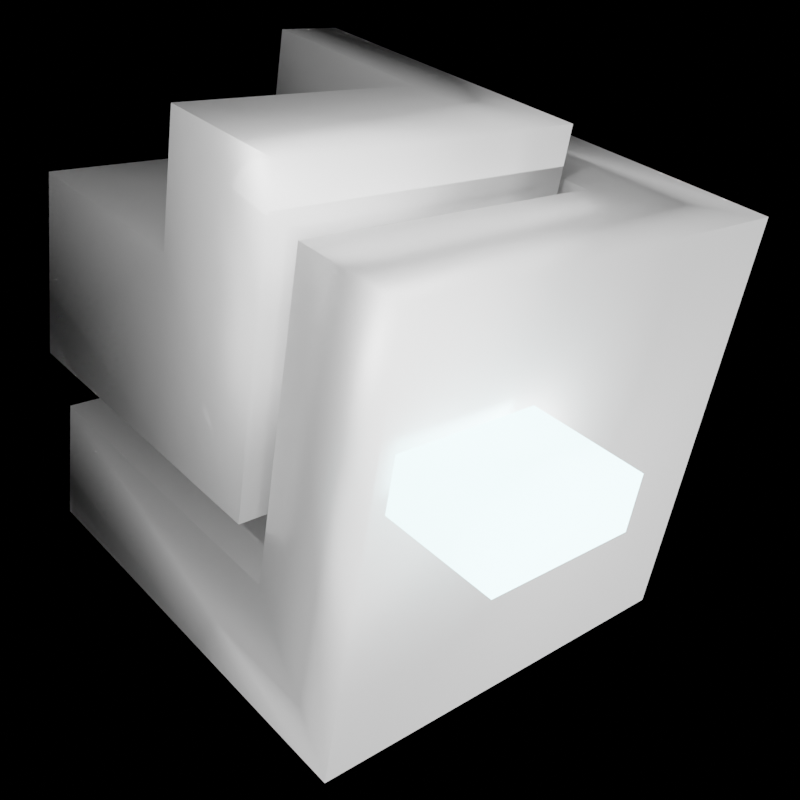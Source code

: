 # Source: omni_test_cube2.blend  (saved by Blender 4.2.66; exported with 4.5.12 LTS)
import bpy
from mathutils import Matrix  # noqa: F401  (used for matrix-valued properties, if any)

bpy.ops.wm.read_factory_settings(use_empty=True)
scene = bpy.context.scene
scene.name = 'Scene'

# ---- collections
col_collection = bpy.data.collections.new('Collection'); scene.collection.children.link(col_collection)

# ---- materials (node trees are filled in below, after node groups)
mat_material = bpy.data.materials.new('Material')
mat_material.alpha_threshold = 0.0
mat_material.use_transparent_shadow = False
mat_material.roughness = 0.5
mat_material.line_color = (0.0, 0.0, 0.0, 1.0)
mat_glow_mat = bpy.data.materials.new('glow mat')
mat_glow_mat.use_backface_culling_shadow = True

# ---- material node trees
mat_material.use_nodes = True; mat_material.node_tree.nodes.clear()
_N = mat_material.node_tree.nodes; _L = mat_material.node_tree.links
n0 = _N.new('ShaderNodeOutputMaterial'); n0.name = 'Material Output'; n0.location = (300, 300)
n1 = _N.new('ShaderNodeBsdfPrincipled'); n1.name = 'Principled BSDF'; n1.location = (10, 300)
n1.inputs[1].default_value = 0.6114
n1.inputs[2].default_value = 0.4352
n1.inputs[3].default_value = 1.45
_L.new(n1.outputs[0], n0.inputs[0])
n0.is_active_output = True
mat_glow_mat.use_nodes = True; mat_glow_mat.node_tree.nodes.clear()
_N = mat_glow_mat.node_tree.nodes; _L = mat_glow_mat.node_tree.links
n0 = _N.new('ShaderNodeBsdfPrincipled'); n0.name = 'Principled BSDF'; n0.location = (10, 300)
n0.inputs[0].default_value = (0.5327, 0.723, 0.8003, 1.0)
n0.inputs[1].default_value = 1.0
n0.inputs[2].default_value = 1.0
n0.inputs[13].default_value = 1.0
n0.inputs[20].default_value = 0.0
n0.inputs[27].default_value = (0.5221, 0.9755, 1.0, 1.0)
n0.inputs[28].default_value = 10.0
n1 = _N.new('ShaderNodeOutputMaterial'); n1.name = 'Material Output'; n1.location = (300, 300)
_L.new(n0.outputs[0], n1.inputs[0])
n1.is_active_output = True

# ---- world
world_world = bpy.data.worlds.new('World'); scene.world = world_world
world_world.use_nodes = True; world_world.node_tree.nodes.clear()
_N = world_world.node_tree.nodes; _L = world_world.node_tree.links
n0 = _N.new('ShaderNodeOutputWorld'); n0.name = 'World Output'; n0.location = (300, 300)
n1 = _N.new('ShaderNodeBackground'); n1.name = 'Background'; n1.location = (10, 300)
n1.inputs[0].default_value = (0.0, 0.0, 0.0, 1.0)
_L.new(n1.outputs[0], n0.inputs[0])
n0.is_active_output = True
world_world.color = (0.05088, 0.05088, 0.05088)
world_world.use_sun_shadow = False
world_world.sun_shadow_jitter_overblur = 0.0

# ---- cameras
cam_camera = bpy.data.cameras.new('Camera')
cam_camera.clip_end = 100.0
cam_camera.ortho_scale = 7.314

# ---- lights
light_light = bpy.data.lights.new('Light', 'POINT')
light_light.transmission_factor = 0.0
light_light.energy = 1000.0
light_light.shadow_soft_size = 0.57
light_light.shadow_maximum_resolution = 0.006
light_light.use_absolute_resolution = True
light_sun = bpy.data.lights.new('Sun', 'SUN')
light_sun.transmission_factor = 0.0
light_light_008 = bpy.data.lights.new('Light.008', 'POINT')
light_light_008.transmission_factor = 0.0
light_light_008.energy = 1000.0
light_light_008.shadow_soft_size = 0.1
light_light_008.shadow_maximum_resolution = 0.006
light_light_008.use_absolute_resolution = True
light_light_009 = bpy.data.lights.new('Light.009', 'POINT')
light_light_009.transmission_factor = 0.0
light_light_009.energy = 1000.0
light_light_009.shadow_soft_size = 3.71
light_light_009.shadow_maximum_resolution = 0.006
light_light_009.use_absolute_resolution = True
light_light_010 = bpy.data.lights.new('Light.010', 'POINT')
light_light_010.transmission_factor = 0.0
light_light_010.energy = 1000.0
light_light_010.shadow_soft_size = 3.71
light_light_010.shadow_maximum_resolution = 0.006
light_light_010.use_absolute_resolution = True
light_light_011 = bpy.data.lights.new('Light.011', 'POINT')
light_light_011.transmission_factor = 0.0
light_light_011.energy = 1000.0
light_light_011.shadow_soft_size = 3.71
light_light_011.shadow_maximum_resolution = 0.006
light_light_011.use_absolute_resolution = True

# ---- meshes
me_cube = bpy.data.meshes.new('Cube')
me_cube.from_pydata([(1.0, 1.0, 1.0), (0.45, -0.4895, -0.4041), (1.0, 1.0, -1.0), (1.0, -1.0, 1.0), (0.45, -0.4895, 1.0), (1.0, -1.0, -1.0), (-1.0, -0.4895, -0.4041), (-1.0, -0.4895, 1.0), (-1.0, 1.0, -1.0), (-1.0, -1.0, 1.0), (-1.0, -1.0, -1.0), (-1.0, 1.0, -0.4041), (0.45, 1.0, 1.0), (0.45, 1.0, -0.4041)], [], [(7, 9, 3, 0, 12, 4), (5, 3, 9, 10), (8, 10, 9, 7, 6, 11), (8, 2, 5, 10), (2, 0, 3, 5), (12, 0, 2, 8, 11, 13), (1, 6, 7, 4), (6, 1, 13, 11), (13, 1, 4, 12)])
me_cube.polygons.foreach_set('use_smooth', [True] * 9)
_uv = me_cube.uv_layers.new(name='UVMap')
_uv.uv.foreach_set('vector', [0.3333, 0.4184, 0.3333, 0.3333, 0.6667, 0.3333, 0.6667, 0.6667, 0.575, 0.6667, 0.575, 0.4184, 0.3333, 0.6667, 9.273e-09, 0.6667, 3.444e-08, 0.3333, 0.3333, 0.3333, 0.3333, 2.517e-08, 0.3333, 0.3333, 1.457e-08, 0.3333, 2.099e-08, 0.2482, 0.234, 0.2482, 0.234, 1.767e-08, 1.0, 0.3333, 0.6667, 0.3333, 0.6667, 0.0, 1.0, 0.0, 0.6667, 0.3333, 0.3333, 0.3333, 0.3333, 5.298e-09, 0.6667, 3.046e-08, 0.6667, 0.425, 0.6667, 0.3333, 1.0, 0.3333, 1.0, 0.6667, 0.9007, 0.6667, 0.9007, 0.425, 0.7097, 0.6667, 0.7097, 0.9083, 0.4757, 0.9083, 0.4757, 0.6667, 0.0, 0.6667, 0.2417, 0.6667, 0.2417, 0.9149, 0.0, 0.9149, 0.4757, 0.6667, 0.4757, 0.9149, 0.2417, 0.9149, 0.2417, 0.6667])
me_cube.materials.append(mat_material)
me_cube.use_mirror_vertex_groups = False
me_cube.update()
me_cube_001 = bpy.data.meshes.new('Cube.001')
me_cube_001.from_pydata([(1.0, -1.0, -1.0), (0.6843, -0.3899, -0.149), (1.0, -1.0, 0.4041), (0.6849, -0.4051, 0.4041), (-0.45, -1.0, -1.0), (-0.45, -0.4051, 0.4041), (-0.45, -1.0, 0.4041), (-0.45, 0.4895, -1.0), (1.0, 0.4895, -1.0), (1.0, 0.4895, 0.4041), (0.6849, 0.4895, 0.4041), (-0.45, -0.4055, -0.149), (-0.45, 0.4895, -0.149), (0.6843, 0.4895, -0.149), (-0.45, -0.4055, 0.4041), (-0.4536, -1.0, -0.1543), (-0.45, -0.4021, -1.0), (1.0, 0.4895, -0.1543), (0.7131, 0.4895, -1.0), (1.0, -0.4104, 0.4041), (0.6932, -1.0, 0.4041), (1.0, -1.0, -0.1656), (0.6855, -1.0, -0.1599), (0.6764, -1.0, -1.0), (1.0, -0.3954, -1.0), (1.0, -0.3954, -0.16), (0.6918, -0.3966, -1.0)], [], [(21, 2, 20, 22), (23, 26, 24, 0), (21, 25, 19, 2), (6, 14, 5, 11, 15), (3, 1, 11, 5), (10, 13, 1, 3), (12, 11, 1, 13), (7, 16, 11, 12), (9, 10, 3, 19), (4, 15, 11, 16), (13, 18, 7, 12), (8, 18, 13, 17), (17, 13, 10, 9), (2, 19, 3, 20), (5, 6, 20, 3), (20, 6, 15, 22), (0, 21, 22, 23), (23, 22, 15, 4), (17, 9, 19, 25), (21, 0, 24, 25), (24, 8, 17, 25), (18, 8, 24, 26), (16, 7, 18, 26), (23, 4, 16, 26)])
me_cube_001.polygons.foreach_set('use_smooth', [True] * 24)
_uv = me_cube_001.uv_layers.new(name='UVMap')
_uv.uv.foreach_set('vector', [0.7848, 0.6838, 0.6524, 0.6838, 0.6524, 0.6125, 0.7835, 0.6107, 0.07518, 0.0, 0.07161, 0.1402, 0.0, 0.1405, 0.0, 0.0, 0.4586, 0.3461, 0.4573, 0.4865, 0.3262, 0.4831, 0.3262, 0.3461, 0.3262, 0.3461, 0.3262, 0.4842, 0.3262, 0.4843, 0.1977, 0.4842, 0.1965, 0.3461, 0.1285, 0.9558, 1.022e-08, 0.9557, -1.135e-09, 0.6921, 0.1285, 0.6921, 0.257, 0.9, 0.1285, 0.9, 0.1285, 0.6957, 0.257, 0.6921, 0.6524, 0.6838, 0.8604, 0.6838, 0.8567, 0.9473, 0.6524, 0.9473, 4.817e-08, 0.6921, 2.586e-08, 0.485, 0.1977, 0.4842, 0.1977, 0.6921, 0.6738, 0.3461, 0.6006, 0.3461, 0.6006, 0.1382, 0.6738, 0.137, 1.024e-08, 0.3461, 0.1965, 0.3461, 0.1977, 0.4842, 2.586e-08, 0.485, 0.8023, 0.07334, 1.0, 0.06666, 1.0, 0.3369, 0.8023, 0.3369, 1.0, 1.892e-06, 1.0, 0.06666, 0.8023, 0.07334, 0.8035, 7.532e-07, 0.8035, 7.532e-07, 0.8023, 0.07334, 0.6738, 0.07321, 0.6738, 9.869e-10, 0.6738, 0.0, 0.6738, 0.137, 0.6006, 0.1382, 0.6025, 0.0, 0.3369, 0.1382, 0.3369, 0.0, 0.6025, 0.0, 0.6006, 0.1382, 0.6524, 0.6125, 0.6524, 0.3469, 0.7822, 0.3461, 0.7835, 0.6107, 0.9787, 0.6838, 0.7848, 0.6838, 0.7835, 0.6107, 0.9787, 0.6086, 0.9787, 0.6086, 0.7835, 0.6107, 0.7822, 0.3461, 0.9787, 0.3469, 0.456, 0.6921, 0.3262, 0.6921, 0.3262, 0.4831, 0.4573, 0.4865, 0.4586, 0.3461, 0.6524, 0.3461, 0.6524, 0.4865, 0.4573, 0.4865, 0.6524, 0.4865, 0.6524, 0.6921, 0.456, 0.6921, 0.4573, 0.4865, 0.06666, 0.3461, 0.0, 0.3461, 0.0, 0.1405, 0.07161, 0.1402, 0.3369, 0.1389, 0.3369, 0.3461, 0.06666, 0.3461, 0.07161, 0.1402, 0.07518, 0.0, 0.3369, 0.0, 0.3369, 0.1389, 0.07161, 0.1402])
me_cube_001.materials.append(mat_material)
me_cube_001.use_mirror_vertex_groups = False
me_cube_001.update()
me_cube_002 = bpy.data.meshes.new('Cube.002')
me_cube_002.from_pydata([(0.9791, -0.9847, -0.9705), (0.7919, -0.8341, -0.7862), (0.9791, -0.9847, -0.4289), (-0.229, -0.9847, -0.4289), (-0.229, -0.9847, -0.9705), (0.9791, -0.09012, -0.9705), (-0.229, -0.09012, -0.9705), (0.9791, -0.09012, -0.4289), (-0.229, -0.8341, -0.4289), (0.7919, -0.09012, -0.4289), (0.7919, -0.8341, -0.4289), (-0.229, -0.8341, -0.7862), (-0.229, -0.09012, -0.7862), (0.7919, -0.09012, -0.7862)], [], [(3, 4, 0, 2), (0, 4, 6, 5), (7, 2, 0, 5), (8, 3, 2, 7, 9, 10), (6, 4, 3, 8, 11, 12), (7, 5, 6, 12, 13, 9), (11, 8, 10, 1), (12, 11, 1, 13), (1, 10, 9, 13)])
me_cube_002.polygons.foreach_set('use_smooth', [True] * 9)
_uv = me_cube_002.uv_layers.new(name='UVMap')
_uv.uv.foreach_set('vector', [0.4427, 0.8919, 0.375, 0.8919, 0.375, 0.75, 0.4427, 0.75, 0.375, 0.75, 0.2331, 0.75, 0.2331, 0.6382, 0.375, 0.6382, 0.4427, 0.6382, 0.4427, 0.75, 0.375, 0.75, 0.375, 0.6382, 0.875, 0.593, 0.875, 0.6118, 0.7331, 0.6118, 0.7331, 0.5, 0.7551, 0.5, 0.7551, 0.593, 0.5573, 0.25, 0.5573, 0.1382, 0.625, 0.1382, 0.625, 0.157, 0.5803, 0.157, 0.5803, 0.25, 0.625, 0.3919, 0.5573, 0.3919, 0.5573, 0.25, 0.5803, 0.25, 0.5803, 0.3699, 0.625, 0.3699, 0.375, 0.8658, 0.4181, 0.8658, 0.4181, 0.75, 0.375, 0.75, 0.2592, 0.6602, 0.2592, 0.75, 0.375, 0.75, 0.375, 0.6602, 0.375, 0.75, 0.4181, 0.75, 0.4181, 0.6602, 0.375, 0.6602])
me_cube_002.materials.append(mat_material)
me_cube_002.use_mirror_vertex_groups = False
me_cube_002.update()
me_cube_004 = bpy.data.meshes.new('Cube.004')
me_cube_004.from_pydata([(0.79, -0.8447, -0.9025), (0.1724, -0.3875, -0.6805), (0.1724, -0.8447, -0.6805), (0.1724, -0.8447, -0.9025), (0.79, -0.8447, -0.6805), (0.1724, -0.3875, -0.9025), (0.79, -0.3875, -0.9025), (0.79, -0.3875, -0.6805)], [], [(2, 3, 0, 4), (5, 6, 0, 3), (7, 4, 0, 6), (7, 1, 2, 4), (3, 2, 1, 5), (1, 7, 6, 5)])
me_cube_004.polygons.foreach_set('use_smooth', [True] * 6)
_uv = me_cube_004.uv_layers.new(name='UVMap')
_uv.uv.foreach_set('vector', [0.4198, 0.8669, 0.375, 0.8669, 0.375, 0.75, 0.4198, 0.75, 0.2581, 0.6578, 0.375, 0.6578, 0.375, 0.75, 0.2581, 0.75, 0.4198, 0.6578, 0.4198, 0.75, 0.375, 0.75, 0.375, 0.6578, 0.7581, 0.5, 0.875, 0.5, 0.875, 0.5922, 0.7581, 0.5922, 0.5802, 0.1578, 0.625, 0.1578, 0.625, 0.25, 0.5802, 0.25, 0.625, 0.25, 0.625, 0.3669, 0.5802, 0.3669, 0.5802, 0.25])
me_cube_004.materials.append(mat_glow_mat)
me_cube_004.use_mirror_vertex_groups = False
me_cube_004.update()

# ---- objects
ob_cube = bpy.data.objects.new('Cube', me_cube)
ob_light = bpy.data.objects.new('Light', light_light)
ob_camera = bpy.data.objects.new('Camera', cam_camera)
ob_cube_001 = bpy.data.objects.new('Cube.001', me_cube_001)
ob_sun = bpy.data.objects.new('Sun', light_sun)
ob_cube_002 = bpy.data.objects.new('Cube.002', me_cube_002)
ob_cube_003 = bpy.data.objects.new('Cube.003', me_cube_004)
ob_light_001 = bpy.data.objects.new('Light.001', light_light_008)
ob_light_002 = bpy.data.objects.new('Light.002', light_light_009)
ob_light_003 = bpy.data.objects.new('Light.003', light_light_010)
ob_light_004 = bpy.data.objects.new('Light.004', light_light_011)
ob_empty = bpy.data.objects.new('Empty', None)

# ---- transforms, parenting, visibility, modifiers, constraints
ob_cube.location = (-0.7195, 0.7504, -0.1707)
ob_cube.rotation_euler = (3.142, -3.34, 0.255)
ob_cube.lock_rotations_4d = False
ob_cube.empty_display_type = 'ARROWS'
ob_cube.lineart.crease_threshold = 0.0
ob_light.location = (0.5846, 10.08, 1.689)
ob_light.rotation_euler = (0.6503, 0.05522, 1.866)
ob_light.lock_rotations_4d = False
ob_light.empty_display_type = 'ARROWS'
ob_light.color = (0.0, 0.0, 0.0, 0.0)
ob_light.lineart.crease_threshold = 0.0
ob_camera.parent = ob_empty
ob_camera.location = (3.876, -2.229, 2.727)
ob_camera.rotation_euler = (0.9237, -0.0, 0.8149)
ob_camera.lock_rotations_4d = False
ob_camera.empty_display_type = 'ARROWS'
ob_camera.color = (0.0, 0.0, 0.0, 0.0)
ob_camera.display_type = 'WIRE'
ob_camera.lineart.crease_threshold = 0.0
ob_cube_001.location = (-0.1571, 0.265, 0.7652)
ob_cube_001.rotation_euler = (3.142, -3.34, 0.255)
ob_cube_001.lock_rotations_4d = False
ob_cube_001.empty_display_type = 'ARROWS'
ob_cube_001.lineart.crease_threshold = 0.0
ob_sun.location = (0.0, 0.0, 2.631)
ob_sun.rotation_euler = (-2.169, -1.301, -5.223)
ob_cube_002.location = (-13.74, 3.1, -0.6292)
ob_cube_002.rotation_euler = (3.142, -3.34, 0.255)
ob_cube_002.lock_rotations_4d = False
ob_cube_002.empty_display_type = 'ARROWS'
ob_cube_002.lineart.crease_threshold = 0.0
ob_cube_003.location = (0.002245, 1.639, 1.275)
ob_cube_003.rotation_euler = (3.142, -3.34, 0.255)
ob_cube_003.scale = (1.035, 1.035, 1.035)
ob_cube_003.lock_rotations_4d = False
ob_cube_003.empty_display_type = 'ARROWS'
ob_cube_003.visible_shadow = False
ob_cube_003.lineart.crease_threshold = 0.0
ob_light_001.location = (3.42, 4.473, 6.593)
ob_light_001.rotation_euler = (0.6503, 0.05522, 1.866)
ob_light_001.lock_rotations_4d = False
ob_light_001.empty_display_type = 'ARROWS'
ob_light_001.color = (0.0, 0.0, 0.0, 0.0)
ob_light_001.lineart.crease_threshold = 0.0
ob_light_002.location = (1.296, 5.463, 3.857)
ob_light_002.rotation_euler = (0.6503, 0.05522, 1.866)
ob_light_002.lock_rotations_4d = False
ob_light_002.empty_display_type = 'ARROWS'
ob_light_002.color = (0.0, 0.0, 0.0, 0.0)
ob_light_002.lineart.crease_threshold = 0.0
ob_light_003.location = (2.211, 5.028, -0.6219)
ob_light_003.rotation_euler = (0.6503, 0.05522, 1.866)
ob_light_003.lock_rotations_4d = False
ob_light_003.empty_display_type = 'ARROWS'
ob_light_003.color = (0.0, 0.0, 0.0, 0.0)
ob_light_003.lineart.crease_threshold = 0.0
ob_light_004.location = (0.0656, 3.112, 3.603)
ob_light_004.rotation_euler = (0.6503, 0.05522, 1.866)
ob_light_004.lock_rotations_4d = False
ob_light_004.empty_display_type = 'ARROWS'
ob_light_004.color = (0.0, 0.0, 0.0, 0.0)
ob_light_004.lineart.crease_threshold = 0.0
ob_empty.location = (0.0, 0.0, 0.0)
ob_empty.rotation_euler = (0.0, -0.0, 1.862)

# ---- collection membership
col_collection.objects.link(ob_cube)
col_collection.objects.link(ob_light)
col_collection.objects.link(ob_camera)
col_collection.objects.link(ob_cube_001)
col_collection.objects.link(ob_sun)
col_collection.objects.link(ob_cube_002)
col_collection.objects.link(ob_cube_003)
col_collection.objects.link(ob_light_001)
col_collection.objects.link(ob_light_002)
col_collection.objects.link(ob_light_003)
col_collection.objects.link(ob_light_004)
col_collection.objects.link(ob_empty)

# ---- scene / render settings (as saved in the file)
scene.camera = ob_camera
scene.frame_start = 1; scene.frame_end = 250; scene.frame_set(1)
scene.render.engine = 'BLENDER_EEVEE_NEXT'
scene.render.resolution_x = 256
scene.render.resolution_y = 256
scene.render.film_transparent = True
scene.render.compositor_device = 'GPU'
scene.cycles.samples = 64
scene.cycles.sampling_pattern = 'TABULATED_SOBOL'
scene.eevee.ray_tracing_options.trace_max_roughness = 0.0
bpy.context.view_layer.update()
